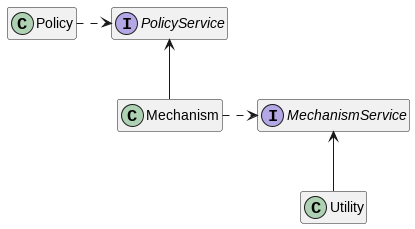

The diagram above was rendered by PlantUML. Its source (embedded in the PNG):
@startuml;
hide empty members

Utility -up-> MechanismService

Mechanism .right.> MechanismService
Mechanism -up-> PolicyService
interface MechanismService

Policy .right.> PolicyService
interface PolicyService


@enduml